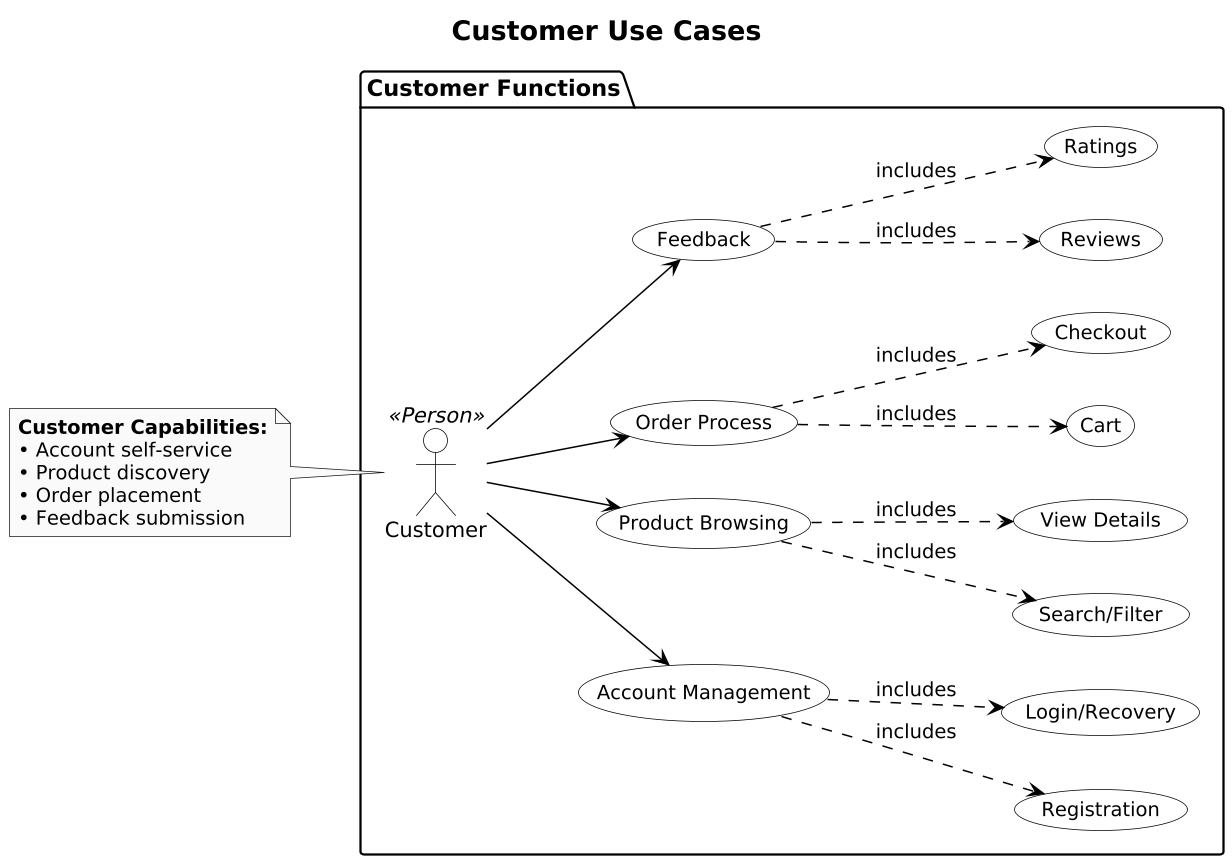

The diagram above was rendered by PlantUML. Its source (embedded in the PNG):
@startuml
skinparam monochrome true
skinparam backgroundColor White
skinparam usecase {
  BackgroundColor White
  BorderColor Black
  FontSize 13
  FontName Arial
  ArrowColor Black
  ArrowFontName Arial
}
skinparam actor {
  BackgroundColor White
  BorderColor Black
  FontSize 14
  FontName Arial
}
skinparam package {
  BorderColor Black
  BackgroundColor White
  FontSize 15
  FontStyle Bold
  FontName Arial
}

scale 1.5
left to right direction

title <size:18><b>Customer Use Cases</b></size>

package "Customer Functions" {
  actor Customer << Person >> as Customer
  usecase (Account Management) as cust1
  usecase (Product Browsing) as cust2
  usecase (Order Process) as cust3
  usecase (Feedback) as cust4
  
  Customer --> cust1
  Customer --> cust2
  Customer --> cust3
  Customer --> cust4

  cust1 .down.> (Registration) : includes
  cust1 .down.> (Login/Recovery) : includes
  cust2 .down.> (Search/Filter) : includes
  cust2 .down.> (View Details) : includes
  cust3 .down.> (Cart) : includes
  cust3 .down.> (Checkout) : includes
  cust4 .down.> (Reviews) : includes
  cust4 .down.> (Ratings) : includes
}

note left of Customer
  <b>Customer Capabilities:</b>
  • Account self-service
  • Product discovery
  • Order placement
  • Feedback submission
end note
@enduml